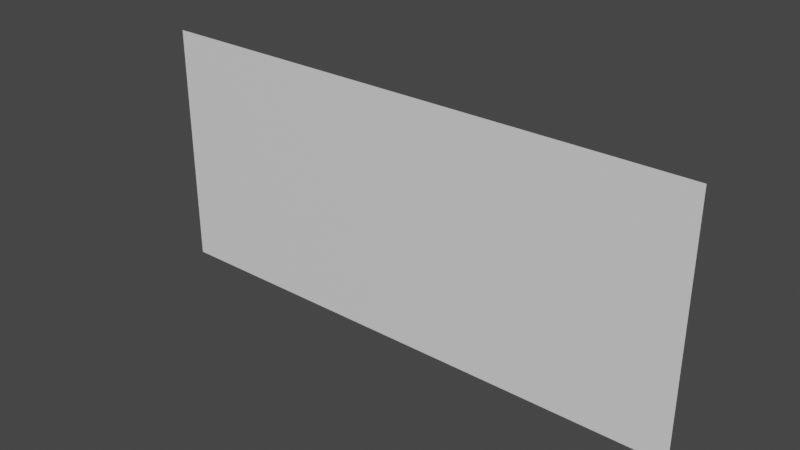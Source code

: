 # Source: FirstRoomBackwall.blend  (saved by Blender 3.2.14; exported with 4.5.12 LTS)
import bpy
from mathutils import Matrix  # noqa: F401  (used for matrix-valued properties, if any)

bpy.ops.wm.read_factory_settings(use_empty=True)
scene = bpy.context.scene
scene.name = 'Scene'

# ---- collections
col_collection = bpy.data.collections.new('Collection'); scene.collection.children.link(col_collection)

# ---- materials (node trees are filled in below, after node groups)
mat_walls = bpy.data.materials.new('Walls')
mat_walls.use_transparent_shadow = False
mat_floor = bpy.data.materials.new('Floor')
mat_floor.use_transparent_shadow = False
mat_front = bpy.data.materials.new('Front')
mat_front.use_transparent_shadow = False

# ---- material node trees
mat_walls.use_nodes = True; mat_walls.node_tree.nodes.clear()
_N = mat_walls.node_tree.nodes; _L = mat_walls.node_tree.links
n0 = _N.new('ShaderNodeBsdfPrincipled'); n0.name = 'Principled BSDF'; n0.location = (10, 300)
n0.distribution = 'GGX'
n0.subsurface_method = 'RANDOM_WALK_SKIN'
n0.inputs[3].default_value = 1.45
n0.inputs[27].default_value = (0.0, 0.0, 0.0, 1.0)
n0.inputs[28].default_value = 1.0
n1 = _N.new('ShaderNodeOutputMaterial'); n1.name = 'Material Output'; n1.location = (300, 300)
_L.new(n0.outputs[0], n1.inputs[0])
n1.is_active_output = True
mat_floor.use_nodes = True; mat_floor.node_tree.nodes.clear()
_N = mat_floor.node_tree.nodes; _L = mat_floor.node_tree.links
n0 = _N.new('ShaderNodeBsdfPrincipled'); n0.name = 'Principled BSDF'; n0.location = (10, 300)
n0.distribution = 'GGX'
n0.subsurface_method = 'RANDOM_WALK_SKIN'
n0.inputs[0].default_value = (0.8, 0.0292, 0.0, 1.0)
n0.inputs[3].default_value = 1.45
n0.inputs[27].default_value = (0.0, 0.0, 0.0, 1.0)
n0.inputs[28].default_value = 1.0
n1 = _N.new('ShaderNodeOutputMaterial'); n1.name = 'Material Output'; n1.location = (300, 300)
_L.new(n0.outputs[0], n1.inputs[0])
n1.is_active_output = True
mat_front.use_nodes = True; mat_front.node_tree.nodes.clear()
_N = mat_front.node_tree.nodes; _L = mat_front.node_tree.links
n0 = _N.new('ShaderNodeBsdfPrincipled'); n0.name = 'Principled BSDF'; n0.location = (10, 300)
n0.distribution = 'GGX'
n0.subsurface_method = 'RANDOM_WALK_SKIN'
n0.inputs[3].default_value = 1.45
n0.inputs[27].default_value = (0.0, 0.0, 0.0, 1.0)
n0.inputs[28].default_value = 1.0
n1 = _N.new('ShaderNodeOutputMaterial'); n1.name = 'Material Output'; n1.location = (300, 300)
_L.new(n0.outputs[0], n1.inputs[0])
n1.is_active_output = True

# ---- world
world_world = bpy.data.worlds.new('World'); scene.world = world_world
world_world.use_nodes = True; world_world.node_tree.nodes.clear()
_N = world_world.node_tree.nodes; _L = world_world.node_tree.links
n0 = _N.new('ShaderNodeOutputWorld'); n0.name = 'World Output'; n0.location = (300, 300)
n1 = _N.new('ShaderNodeBackground'); n1.name = 'Background'; n1.location = (10, 300)
n1.inputs[0].default_value = (0.05088, 0.05088, 0.05088, 1.0)
_L.new(n1.outputs[0], n0.inputs[0])
n0.is_active_output = True
world_world.color = (0.05088, 0.05088, 0.05088)
world_world.use_sun_shadow = False
world_world.sun_shadow_jitter_overblur = 0.0

# ---- meshes
me_cube = bpy.data.meshes.new('Cube')
me_cube.from_pydata([(3.028, 0.1748, 4.259), (3.028, 0.1748, 1.438), (9.367, 0.1676, 1.438), (9.367, 0.1676, 4.256)], [], [(0, 1, 2, 3)])
_uv = me_cube.uv_layers.new(name='UVMap')
_uv.uv.foreach_set('vector', [0.4451, 1.0, 0.0, 1.0, 0.0, 0.0, 0.4445, 0.0])
me_cube.materials.append(mat_walls)
me_cube.materials.append(mat_floor)
me_cube.materials.append(mat_front)
me_cube.use_mirror_vertex_groups = False
me_cube.update()

# ---- objects
ob_cube = bpy.data.objects.new('Cube', me_cube)

# ---- transforms, parenting, visibility, modifiers, constraints
ob_cube.location = (0.0, 0.0, 0.0)
ob_cube.lock_rotations_4d = False
ob_cube.empty_display_type = 'ARROWS'
ob_cube.lineart.crease_threshold = 0.0

# ---- collection membership
col_collection.objects.link(ob_cube)

# ---- scene / render settings (as saved in the file)
scene.frame_start = 1; scene.frame_end = 250; scene.frame_set(1)
scene.render.engine = 'BLENDER_EEVEE_NEXT'
scene.cycles.sampling_pattern = 'TABULATED_SOBOL'
scene.cycles.use_light_tree = False
scene.view_settings.view_transform = 'Filmic'
bpy.context.view_layer.update()

# ---- added for rendering (the .blend has no active camera and no usable light): camera, sun
cam_auto = bpy.data.cameras.new('AutoCamera')
cam_auto.lens = 50.0
cam_auto.sensor_width = 36.0
cam_auto.clip_end = 1000.0
ob_auto_camera = bpy.data.objects.new('AutoCamera', cam_auto)
scene.collection.objects.link(ob_auto_camera)
ob_auto_camera.location = (12.6177, -7.53324, 7.98473)
ob_auto_camera.rotation_euler = (1.09748, -7.21219e-08, 0.694738)
scene.camera = ob_auto_camera
light_auto_sun = bpy.data.lights.new('AutoSun', 'SUN')
light_auto_sun.energy = 3.0
light_auto_sun.angle = 0.0523599
ob_auto_sun = bpy.data.objects.new('AutoSun', light_auto_sun)
scene.collection.objects.link(ob_auto_sun)
ob_auto_sun.rotation_euler = (0.872665, 0.174533, 0.523599)
bpy.context.view_layer.update()
